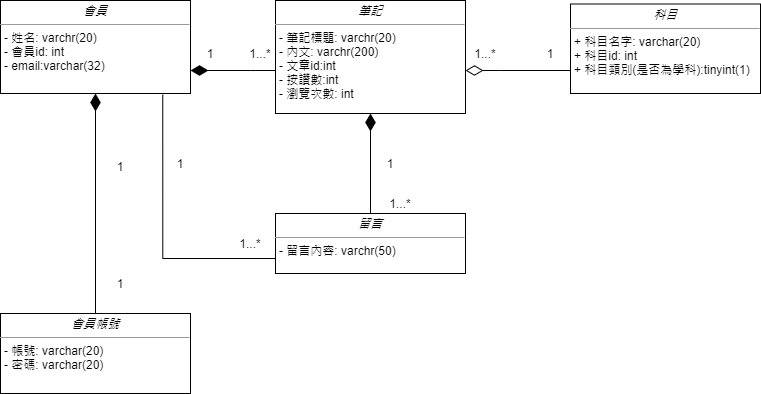

The diagram above was exported from draw.io. Its source (the exported page's mxGraphModel, read from the mxfile embedded in the PNG):
<mxGraphModel dx="204" dy="417" grid="1" gridSize="10" guides="1" tooltips="1" connect="1" arrows="1" fold="1" page="1" pageScale="1" pageWidth="850" pageHeight="1100" background="#ffffff" math="0" shadow="0">
  <root>
    <mxCell id="0" />
    <mxCell id="1" parent="0" />
    <mxCell id="8DfT-Px-xmKVEWg9nZRi-2" style="edgeStyle=orthogonalEdgeStyle;rounded=0;orthogonalLoop=1;jettySize=auto;html=1;endArrow=none;endFill=0;startArrow=diamondThin;startFill=1;startSize=15;" parent="1" source="8DfT-Px-xmKVEWg9nZRi-3" target="8DfT-Px-xmKVEWg9nZRi-7" edge="1">
      <mxGeometry relative="1" as="geometry">
        <Array as="points">
          <mxPoint x="310" y="157" />
          <mxPoint x="310" y="157" />
        </Array>
      </mxGeometry>
    </mxCell>
    <mxCell id="8DfT-Px-xmKVEWg9nZRi-3" value="&lt;p style=&quot;margin: 0px ; margin-top: 4px ; text-align: center&quot;&gt;&lt;i&gt;會員&lt;/i&gt;&lt;/p&gt;&lt;hr size=&quot;1&quot;&gt;&lt;p style=&quot;margin: 0px ; margin-left: 4px&quot;&gt;- 姓名: varchr(20)&lt;br&gt;- 會員id: int&lt;/p&gt;&lt;p style=&quot;margin: 0px ; margin-left: 4px&quot;&gt;- email:varchar(32)&lt;/p&gt;&lt;p style=&quot;margin: 0px ; margin-left: 4px&quot;&gt;&lt;br&gt;&lt;/p&gt;" style="verticalAlign=top;align=left;overflow=fill;fontSize=12;fontFamily=Helvetica;html=1;rounded=0;shadow=0;comic=0;labelBackgroundColor=none;strokeWidth=1" parent="1" vertex="1">
      <mxGeometry x="60" y="87" width="190" height="93" as="geometry" />
    </mxCell>
    <mxCell id="8DfT-Px-xmKVEWg9nZRi-4" value="&lt;p style=&quot;margin: 0px ; margin-top: 4px ; text-align: center&quot;&gt;&lt;i&gt;科目&lt;/i&gt;&lt;/p&gt;&lt;hr size=&quot;1&quot;&gt;&lt;p style=&quot;margin: 0px ; margin-left: 4px&quot;&gt;+ 科目名字: varchar(20)&lt;br&gt;+ 科目id: int&lt;/p&gt;&lt;p style=&quot;margin: 0px ; margin-left: 4px&quot;&gt;+ 科目類別(是否為學科):tinyint(1)&lt;/p&gt;&lt;p style=&quot;margin: 0px ; margin-left: 4px&quot;&gt;&lt;br&gt;&lt;/p&gt;" style="verticalAlign=top;align=left;overflow=fill;fontSize=12;fontFamily=Helvetica;html=1;rounded=0;shadow=0;comic=0;labelBackgroundColor=none;strokeWidth=1" parent="1" vertex="1">
      <mxGeometry x="630" y="90.5" width="190" height="89.5" as="geometry" />
    </mxCell>
    <mxCell id="8DfT-Px-xmKVEWg9nZRi-5" value="&lt;p style=&quot;margin: 0px ; margin-top: 4px ; text-align: center&quot;&gt;&lt;i&gt;會員帳號&lt;/i&gt;&lt;br&gt;&lt;/p&gt;&lt;hr size=&quot;1&quot;&gt;&lt;p style=&quot;margin: 0px ; margin-left: 4px&quot;&gt;- 帳號: varchar(20)&lt;br&gt;- 密碼:&amp;nbsp;varchar(20)&lt;br&gt;&lt;/p&gt;&lt;p style=&quot;margin: 0px ; margin-left: 4px&quot;&gt;&lt;br&gt;&lt;/p&gt;" style="verticalAlign=top;align=left;overflow=fill;fontSize=12;fontFamily=Helvetica;html=1;rounded=0;shadow=0;comic=0;labelBackgroundColor=none;strokeWidth=1" parent="1" vertex="1">
      <mxGeometry x="60" y="400" width="190" height="80" as="geometry" />
    </mxCell>
    <mxCell id="8DfT-Px-xmKVEWg9nZRi-6" style="edgeStyle=orthogonalEdgeStyle;rounded=0;orthogonalLoop=1;jettySize=auto;html=1;endArrow=none;endFill=0;startArrow=diamondThin;startFill=1;sourcePerimeterSpacing=0;startSize=15;" parent="1" source="8DfT-Px-xmKVEWg9nZRi-7" target="8DfT-Px-xmKVEWg9nZRi-21" edge="1">
      <mxGeometry relative="1" as="geometry" />
    </mxCell>
    <mxCell id="8DfT-Px-xmKVEWg9nZRi-7" value="&lt;p style=&quot;margin: 0px ; margin-top: 4px ; text-align: center&quot;&gt;&lt;i&gt;筆記&lt;/i&gt;&lt;/p&gt;&lt;hr size=&quot;1&quot;&gt;&lt;p style=&quot;margin: 0px ; margin-left: 4px&quot;&gt;- 筆記標題: varchr(20)&lt;br&gt;- 內文:&amp;nbsp;varchr(200)&lt;/p&gt;&lt;p style=&quot;margin: 0px ; margin-left: 4px&quot;&gt;- 文章id:int&lt;/p&gt;&lt;p style=&quot;margin: 0px ; margin-left: 4px&quot;&gt;- 按讚數:int&lt;/p&gt;&lt;p style=&quot;margin: 0px ; margin-left: 4px&quot;&gt;- 瀏覽次數: int&lt;/p&gt;&lt;p style=&quot;margin: 0px ; margin-left: 4px&quot;&gt;&lt;br&gt;&lt;/p&gt;" style="verticalAlign=top;align=left;overflow=fill;fontSize=12;fontFamily=Helvetica;html=1;rounded=0;shadow=0;comic=0;labelBackgroundColor=none;strokeWidth=1" parent="1" vertex="1">
      <mxGeometry x="335" y="87" width="190" height="113" as="geometry" />
    </mxCell>
    <mxCell id="8DfT-Px-xmKVEWg9nZRi-8" value="" style="group" parent="1" vertex="1" connectable="0">
      <mxGeometry x="160" y="233" width="40" height="157" as="geometry" />
    </mxCell>
    <mxCell id="8DfT-Px-xmKVEWg9nZRi-9" style="edgeStyle=orthogonalEdgeStyle;rounded=0;orthogonalLoop=1;jettySize=auto;html=1;endArrow=diamondThin;endFill=1;startArrow=none;startFill=0;startSize=6;endSize=15;" parent="8DfT-Px-xmKVEWg9nZRi-8" source="8DfT-Px-xmKVEWg9nZRi-5" target="8DfT-Px-xmKVEWg9nZRi-3" edge="1">
      <mxGeometry relative="1" as="geometry" />
    </mxCell>
    <mxCell id="8DfT-Px-xmKVEWg9nZRi-10" value="1" style="text;html=1;strokeColor=none;fillColor=none;align=center;verticalAlign=middle;whiteSpace=wrap;rounded=0;" parent="8DfT-Px-xmKVEWg9nZRi-8" vertex="1">
      <mxGeometry y="116.22077922077922" width="40" height="40.77922077922078" as="geometry" />
    </mxCell>
    <mxCell id="8DfT-Px-xmKVEWg9nZRi-11" value="1" style="text;html=1;strokeColor=none;fillColor=none;align=center;verticalAlign=middle;whiteSpace=wrap;rounded=0;" parent="8DfT-Px-xmKVEWg9nZRi-8" vertex="1">
      <mxGeometry width="40" height="40.77922077922078" as="geometry" />
    </mxCell>
    <mxCell id="8DfT-Px-xmKVEWg9nZRi-12" value="" style="group" parent="1" vertex="1" connectable="0">
      <mxGeometry x="525" y="130" width="105" height="20" as="geometry" />
    </mxCell>
    <mxCell id="8DfT-Px-xmKVEWg9nZRi-13" style="edgeStyle=orthogonalEdgeStyle;rounded=0;orthogonalLoop=1;jettySize=auto;html=1;endArrow=none;endFill=0;startArrow=diamondThin;startFill=0;startSize=15;" parent="8DfT-Px-xmKVEWg9nZRi-12" source="8DfT-Px-xmKVEWg9nZRi-7" target="8DfT-Px-xmKVEWg9nZRi-4" edge="1">
      <mxGeometry relative="1" as="geometry">
        <Array as="points">
          <mxPoint x="35" y="27" />
          <mxPoint x="35" y="27" />
        </Array>
      </mxGeometry>
    </mxCell>
    <mxCell id="8DfT-Px-xmKVEWg9nZRi-14" value="1" style="text;html=1;strokeColor=none;fillColor=none;align=center;verticalAlign=middle;whiteSpace=wrap;rounded=0;" parent="8DfT-Px-xmKVEWg9nZRi-12" vertex="1">
      <mxGeometry x="65" width="40" height="20" as="geometry" />
    </mxCell>
    <mxCell id="8DfT-Px-xmKVEWg9nZRi-15" value="1...*" style="text;html=1;strokeColor=none;fillColor=none;align=center;verticalAlign=middle;whiteSpace=wrap;rounded=0;" parent="8DfT-Px-xmKVEWg9nZRi-12" vertex="1">
      <mxGeometry width="40" height="20" as="geometry" />
    </mxCell>
    <mxCell id="8DfT-Px-xmKVEWg9nZRi-16" value="" style="group" parent="1" vertex="1" connectable="0">
      <mxGeometry x="255" y="130" width="80" height="20" as="geometry" />
    </mxCell>
    <mxCell id="8DfT-Px-xmKVEWg9nZRi-17" style="edgeStyle=orthogonalEdgeStyle;rounded=0;orthogonalLoop=1;jettySize=auto;html=1;endArrow=none;endFill=0;" parent="8DfT-Px-xmKVEWg9nZRi-16" edge="1">
      <mxGeometry relative="1" as="geometry" />
    </mxCell>
    <mxCell id="8DfT-Px-xmKVEWg9nZRi-18" value="1...*" style="text;html=1;strokeColor=none;fillColor=none;align=center;verticalAlign=middle;whiteSpace=wrap;rounded=0;" parent="8DfT-Px-xmKVEWg9nZRi-16" vertex="1">
      <mxGeometry x="49.52380952380952" width="30.476190476190474" height="20" as="geometry" />
    </mxCell>
    <mxCell id="8DfT-Px-xmKVEWg9nZRi-19" value="1" style="text;html=1;strokeColor=none;fillColor=none;align=center;verticalAlign=middle;whiteSpace=wrap;rounded=0;" parent="8DfT-Px-xmKVEWg9nZRi-16" vertex="1">
      <mxGeometry width="30.476190476190474" height="20" as="geometry" />
    </mxCell>
    <mxCell id="8DfT-Px-xmKVEWg9nZRi-20" style="edgeStyle=orthogonalEdgeStyle;rounded=0;orthogonalLoop=1;jettySize=auto;html=1;entryX=0.854;entryY=1.013;entryDx=0;entryDy=0;entryPerimeter=0;endArrow=none;endFill=0;" parent="1" source="8DfT-Px-xmKVEWg9nZRi-21" target="8DfT-Px-xmKVEWg9nZRi-3" edge="1">
      <mxGeometry relative="1" as="geometry">
        <Array as="points">
          <mxPoint x="222" y="345" />
        </Array>
      </mxGeometry>
    </mxCell>
    <mxCell id="8DfT-Px-xmKVEWg9nZRi-21" value="&lt;p style=&quot;margin: 0px ; margin-top: 4px ; text-align: center&quot;&gt;&lt;i&gt;留言&lt;/i&gt;&lt;/p&gt;&lt;hr size=&quot;1&quot;&gt;&lt;p style=&quot;margin: 0px ; margin-left: 4px&quot;&gt;- 留言內容: varchr(50)&lt;br&gt;&lt;/p&gt;&lt;p style=&quot;margin: 0px ; margin-left: 4px&quot;&gt;&lt;br&gt;&lt;/p&gt;" style="verticalAlign=top;align=left;overflow=fill;fontSize=12;fontFamily=Helvetica;html=1;rounded=0;shadow=0;comic=0;labelBackgroundColor=none;strokeWidth=1" parent="1" vertex="1">
      <mxGeometry x="335" y="300" width="190" height="60" as="geometry" />
    </mxCell>
    <mxCell id="8DfT-Px-xmKVEWg9nZRi-22" value="1" style="text;html=1;strokeColor=none;fillColor=none;align=center;verticalAlign=middle;whiteSpace=wrap;rounded=0;" parent="1" vertex="1">
      <mxGeometry x="220" y="240" width="40" height="20" as="geometry" />
    </mxCell>
    <mxCell id="8DfT-Px-xmKVEWg9nZRi-23" value="1...*" style="text;html=1;strokeColor=none;fillColor=none;align=center;verticalAlign=middle;whiteSpace=wrap;rounded=0;" parent="1" vertex="1">
      <mxGeometry x="290" y="320" width="40" height="20" as="geometry" />
    </mxCell>
    <mxCell id="8DfT-Px-xmKVEWg9nZRi-24" value="1" style="text;html=1;strokeColor=none;fillColor=none;align=center;verticalAlign=middle;whiteSpace=wrap;rounded=0;" parent="1" vertex="1">
      <mxGeometry x="430" y="240" width="40" height="20" as="geometry" />
    </mxCell>
    <mxCell id="8DfT-Px-xmKVEWg9nZRi-25" value="1...*" style="text;html=1;strokeColor=none;fillColor=none;align=center;verticalAlign=middle;whiteSpace=wrap;rounded=0;" parent="1" vertex="1">
      <mxGeometry x="440" y="280" width="40" height="20" as="geometry" />
    </mxCell>
  </root>
</mxGraphModel>